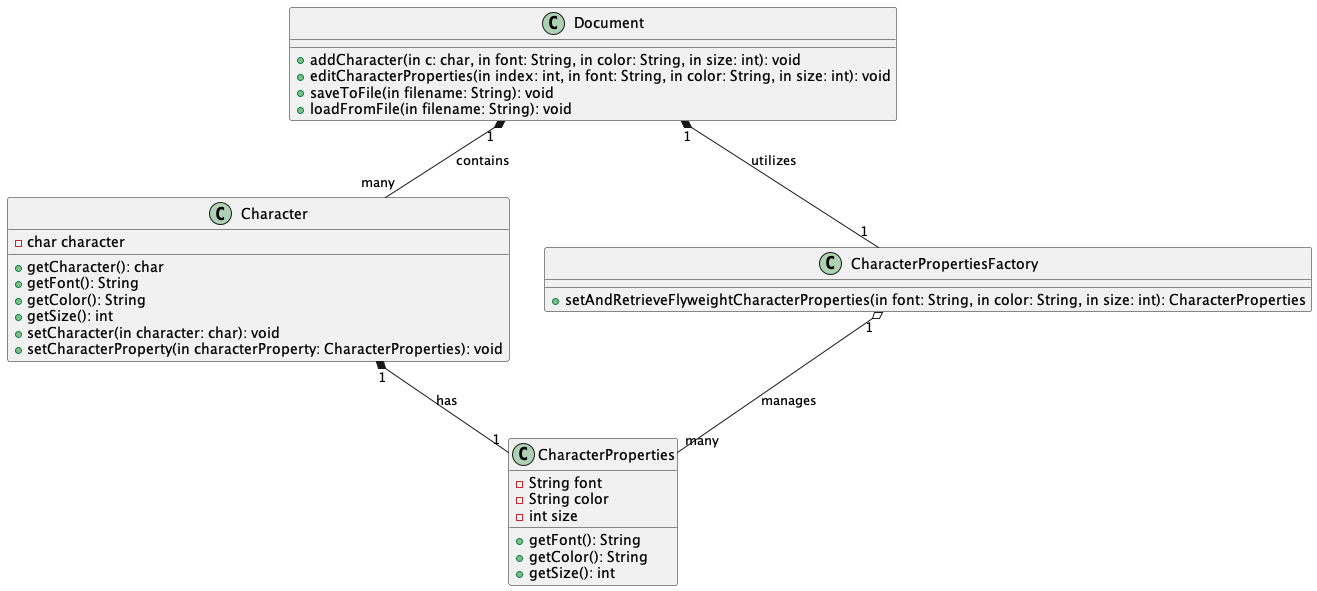

The diagram above was rendered by PlantUML. Its source (embedded in the PNG):
@startuml

class Character {
 - char character
 + getCharacter(): char
 + getFont(): String
 + getColor(): String
 + getSize(): int
 + setCharacter(in character: char): void
 + setCharacterProperty(in characterProperty: CharacterProperties): void
}

class CharacterProperties {
 - String font
 - String color
 - int size
 + getFont(): String
 + getColor(): String
 + getSize(): int
}

class CharacterPropertiesFactory {
 + setAndRetrieveFlyweightCharacterProperties(in font: String, in color: String, in size: int): CharacterProperties
}

class Document {
 + addCharacter(in c: char, in font: String, in color: String, in size: int): void
 + editCharacterProperties(in index: int, in font: String, in color: String, in size: int): void
 + saveToFile(in filename: String): void
 + loadFromFile(in filename: String): void
}

Character "1" *-- "1" CharacterProperties : has
CharacterPropertiesFactory "1" o-- "many" CharacterProperties: manages
Document "1" *-- "many" Character: contains
Document "1" *-- "1" CharacterPropertiesFactory: utilizes

@enduml